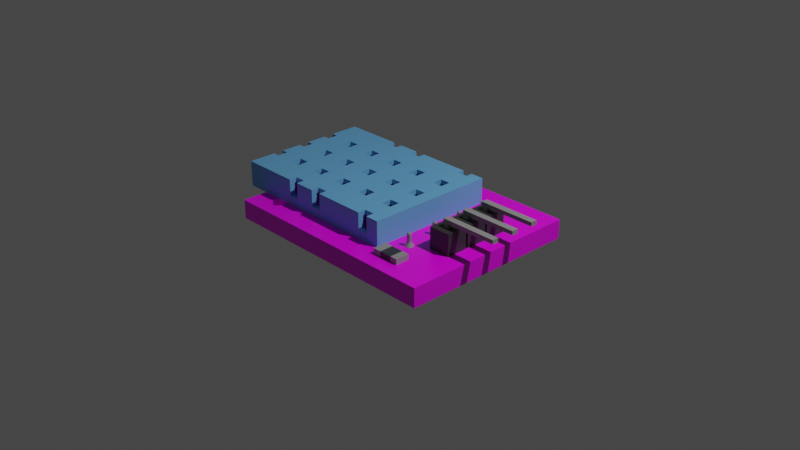# Source: 02_Temperature_and_humidity_sensor.blend  (saved by Blender 4.1.23; exported with 4.5.12 LTS)
import bpy
from mathutils import Matrix  # noqa: F401  (used for matrix-valued properties, if any)

bpy.ops.wm.read_factory_settings(use_empty=True)
scene = bpy.context.scene
scene.name = 'Scene'

# ---- collections
col_collection = bpy.data.collections.new('Collection'); scene.collection.children.link(col_collection)

# ---- images (referenced by path relative to the original .blend; pixels are not part of the script)
import os
ASSET_DIR = os.environ.get("B2B_ASSET_DIR", "")  # directory of the original .blend (textures are referenced by path, not embedded)
HERE = os.path.dirname(os.path.abspath(__file__))  # packed textures are extracted next to this script under _unpacked/

def load_image(name, relpath, width, height, colorspace="sRGB"):
    """Load a texture the original file referenced (path relative to the .blend, or extracted next to this script)."""
    p = next((c for c in (os.path.join(HERE, relpath), os.path.join(ASSET_DIR, relpath)) if relpath and os.path.exists(c)), "")
    if p:
        img = bpy.data.images.load(p, check_existing=True)
        img.name = name
    else:  # same state as the original file: an image datablock whose file is absent (Cycles renders it pink)
        img = bpy.data.images.new(name, width, height)
        img.source = "FILE"
        img.filepath = "//" + (relpath or name)
    img.colorspace_settings.name = colorspace
    return img
img_02_temperature_and_humidity_sensor_png = load_image('02 Temperature and humidity sensor.png', '02 Temperature and humidity sensor.png', 1024, 1024, 'sRGB')

# ---- materials (node trees are filled in below, after node groups)
mat_pcb = bpy.data.materials.new('PCB')
mat_pcb.alpha_threshold = 0.0
mat_pcb.use_transparent_shadow = False
mat_pcb.line_color = (0.0, 0.0, 0.0, 1.0)
mat_plastic = bpy.data.materials.new('Plastic')
mat_plastic.use_transparent_shadow = False
mat_metal_connector = bpy.data.materials.new('Metal connector')
mat_metal_connector.use_transparent_shadow = False
mat_blue_plastic = bpy.data.materials.new('Blue plastic')
mat_blue_plastic.use_transparent_shadow = False

# ---- material node trees
mat_pcb.use_nodes = True; mat_pcb.node_tree.nodes.clear()
_N = mat_pcb.node_tree.nodes; _L = mat_pcb.node_tree.links
n0 = _N.new('ShaderNodeOutputMaterial'); n0.name = 'Material Output'; n0.location = (300, 300)
n1 = _N.new('ShaderNodeBsdfPrincipled'); n1.name = 'Principled BSDF'; n1.location = (10, 300)
n1.distribution = 'GGX'
n1.subsurface_method = 'RANDOM_WALK_SKIN'
n1.inputs[2].default_value = 0.4
n1.inputs[3].default_value = 1.45
n1.inputs[27].default_value = (0.0, 0.0, 0.0, 1.0)
n1.inputs[28].default_value = 1.0
n2 = _N.new('ShaderNodeTexImage'); n2.name = 'Image Texture'; n2.location = (-280, 280)
n2.image = img_02_temperature_and_humidity_sensor_png
_L.new(n1.outputs[0], n0.inputs[0])
_L.new(n2.outputs[0], n1.inputs[0])
n0.is_active_output = True
mat_plastic.use_nodes = True; mat_plastic.node_tree.nodes.clear()
_N = mat_plastic.node_tree.nodes; _L = mat_plastic.node_tree.links
n0 = _N.new('ShaderNodeBsdfPrincipled'); n0.name = 'Principled BSDF'; n0.location = (10, 300)
n0.distribution = 'GGX'
n0.subsurface_method = 'RANDOM_WALK_SKIN'
n0.inputs[0].default_value = (0.03741, 0.03741, 0.03741, 1.0)
n0.inputs[3].default_value = 1.45
n0.inputs[27].default_value = (0.0, 0.0, 0.0, 1.0)
n0.inputs[28].default_value = 1.0
n1 = _N.new('ShaderNodeOutputMaterial'); n1.name = 'Material Output'; n1.location = (300, 300)
_L.new(n0.outputs[0], n1.inputs[0])
n1.is_active_output = True
mat_metal_connector.use_nodes = True; mat_metal_connector.node_tree.nodes.clear()
_N = mat_metal_connector.node_tree.nodes; _L = mat_metal_connector.node_tree.links
n0 = _N.new('ShaderNodeBsdfPrincipled'); n0.name = 'Principled BSDF'; n0.location = (10, 300)
n0.distribution = 'GGX'
n0.subsurface_method = 'RANDOM_WALK_SKIN'
n0.inputs[0].default_value = (0.281, 0.281, 0.281, 1.0)
n0.inputs[3].default_value = 1.45
n0.inputs[27].default_value = (0.0, 0.0, 0.0, 1.0)
n0.inputs[28].default_value = 1.0
n1 = _N.new('ShaderNodeOutputMaterial'); n1.name = 'Material Output'; n1.location = (300, 300)
_L.new(n0.outputs[0], n1.inputs[0])
n1.is_active_output = True
mat_blue_plastic.use_nodes = True; mat_blue_plastic.node_tree.nodes.clear()
_N = mat_blue_plastic.node_tree.nodes; _L = mat_blue_plastic.node_tree.links
n0 = _N.new('ShaderNodeBsdfPrincipled'); n0.name = 'Principled BSDF'; n0.location = (10, 300)
n0.inputs[0].default_value = (0.1425, 0.4374, 0.8, 1.0)
n1 = _N.new('ShaderNodeOutputMaterial'); n1.name = 'Material Output'; n1.location = (300, 300)
_L.new(n0.outputs[0], n1.inputs[0])
n1.is_active_output = True

# ---- world
world_world = bpy.data.worlds.new('World'); scene.world = world_world
world_world.use_nodes = True; world_world.node_tree.nodes.clear()
_N = world_world.node_tree.nodes; _L = world_world.node_tree.links
n0 = _N.new('ShaderNodeOutputWorld'); n0.name = 'World Output'; n0.location = (300, 300)
n1 = _N.new('ShaderNodeBackground'); n1.name = 'Background'; n1.location = (10, 300)
n1.inputs[0].default_value = (0.05088, 0.05088, 0.05088, 1.0)
_L.new(n1.outputs[0], n0.inputs[0])
n0.is_active_output = True
world_world.color = (0.05088, 0.05088, 0.05088)
world_world.use_sun_shadow = False
world_world.sun_shadow_jitter_overblur = 0.0

# ---- cameras
cam_camera = bpy.data.cameras.new('Camera')
cam_camera.clip_end = 100.0
cam_camera.ortho_scale = 7.314

# ---- lights
light_light = bpy.data.lights.new('Light', 'POINT')
light_light.transmission_factor = 0.0
light_light.energy = 1000.0
light_light.shadow_soft_size = 0.1
light_light.shadow_maximum_resolution = 0.006
light_light.use_absolute_resolution = True

# ---- meshes
me_cube = bpy.data.meshes.new('Cube')
me_cube.from_pydata([(1.0, 1.0, 1.0), (1.0, 1.0, -1.0), (1.0, -1.0, 1.0), (1.0, -1.0, -1.0), (-1.0, 1.0, 1.0), (-1.0, 1.0, -1.0), (-1.0, -1.0, 1.0), (-1.0, -1.0, -1.0), (-0.8354, -0.7795, 1.0), (-0.8354, 0.7542, 1.0), (-0.8343, -0.7946, 1.0), (-0.8343, -0.7644, 1.0), (-0.8343, 0.7391, 1.0), (-0.8343, 0.7693, 1.0), (-0.8307, -0.8091, 1.0), (-0.8307, -0.7499, 1.0), (-0.8307, 0.7246, 1.0), (-0.8307, 0.7839, 1.0), (-0.8251, -0.8225, 1.0), (-0.8251, -0.7365, 1.0), (-0.8251, 0.7113, 1.0), (-0.8174, -0.7247, 1.0), (-0.8174, 0.6995, 1.0), (-0.8081, -0.7151, 1.0), (-0.8081, 0.6899, 1.0), (-0.7974, -0.708, 1.0), (-0.7974, 0.6827, 1.0), (-0.7974, 0.8257, 1.0), (-0.8081, 0.8186, 1.0), (-0.8121, 0.8145, 1.0), (-0.8174, 0.809, 1.0), (-0.8251, 0.7972, 1.0), (-0.7859, -0.7036, 1.0), (-0.7859, 0.6783, 1.0), (-0.7739, -0.7021, 1.0), (-0.7739, 0.6769, 1.0), (-0.7739, 0.8316, 1.0), (-0.7618, -0.7036, 1.0), (-0.7618, 0.6783, 1.0), (-0.7503, -0.708, 1.0), (-0.7503, 0.6827, 1.0), (-0.7503, 0.8257, 1.0), (-0.7618, 0.8302, 1.0), (-0.7303, -0.7247, 1.0), (-0.7303, 0.6995, 1.0), (-0.7303, 0.809, 1.0), (-0.717, 0.7246, 1.0), (-0.7123, 0.7542, 1.0), (-0.7135, 0.7391, 1.0), (-0.7135, 0.7693, 1.0), (-0.717, 0.7839, 1.0), (-0.7227, 0.7972, 1.0), (-0.7227, 0.7113, 1.0), (-0.7397, 0.8186, 1.0), (-0.7397, -0.7151, 1.0), (-0.7397, 0.6899, 1.0), (-0.7859, 0.8302, 1.0), (-0.8174, -0.8342, 1.0), (-0.7974, -0.851, 1.0), (-0.8081, -0.8438, 1.0), (-0.7739, -0.8569, 1.0), (-0.7397, -0.8438, 1.0), (-0.7503, -0.851, 1.0), (-0.7618, -0.8554, 1.0), (-0.7859, -0.8554, 1.0), (-0.7227, -0.8225, 1.0), (-0.7227, -0.7365, 1.0), (-0.7123, -0.7795, 1.0), (-0.7135, -0.7946, 1.0), (-0.7135, -0.7644, 1.0), (-0.717, -0.7499, 1.0), (-0.7303, -0.8342, 1.0), (-0.717, -0.8091, 1.0), (-0.8081, 0.8186, -1.0), (-0.7859, 0.8302, -1.0), (-0.7974, 0.8257, -1.0), (-0.7618, 0.8302, -1.0), (-0.7397, 0.8186, -1.0), (-0.7503, 0.8257, -1.0), (-0.7739, 0.8316, -1.0), (-0.7227, 0.7972, -1.0), (-0.717, 0.7839, -1.0), (-0.7123, 0.7542, -1.0), (-0.7135, 0.7391, -1.0), (-0.7135, 0.7693, -1.0), (-0.717, 0.7246, -1.0), (-0.7303, 0.809, -1.0), (-0.8354, -0.7795, -1.0), (-0.8354, 0.7542, -1.0), (-0.8343, -0.7946, -1.0), (-0.8343, -0.7644, -1.0), (-0.8343, 0.7391, -1.0), (-0.8343, 0.7693, -1.0), (-0.8307, -0.8091, -1.0), (-0.8307, 0.7246, -1.0), (-0.8307, 0.7839, -1.0), (-0.8251, -0.8225, -1.0), (-0.8307, -0.7499, -1.0), (-0.8251, -0.7365, -1.0), (-0.8251, 0.7113, -1.0), (-0.8174, 0.6995, -1.0), (-0.8174, -0.7247, -1.0), (-0.8174, 0.809, -1.0), (-0.8081, 0.6899, -1.0), (-0.8081, -0.7151, -1.0), (-0.8081, -0.8438, -1.0), (-0.7974, 0.6827, -1.0), (-0.7974, -0.708, -1.0), (-0.7974, -0.851, -1.0), (-0.8174, -0.8342, -1.0), (-0.8251, 0.7972, -1.0), (-0.7859, 0.6783, -1.0), (-0.7859, -0.7036, -1.0), (-0.7739, 0.6769, -1.0), (-0.7739, -0.7021, -1.0), (-0.7739, -0.8569, -1.0), (-0.7618, 0.6783, -1.0), (-0.7618, -0.7036, -1.0), (-0.7503, 0.6827, -1.0), (-0.7503, -0.708, -1.0), (-0.7397, -0.7151, -1.0), (-0.7503, -0.851, -1.0), (-0.7618, -0.8554, -1.0), (-0.7303, -0.7247, -1.0), (-0.7397, 0.6899, -1.0), (-0.7303, -0.8342, -1.0), (-0.7303, 0.6995, -1.0), (-0.717, -0.7499, -1.0), (-0.7123, -0.7795, -1.0), (-0.7135, -0.7946, -1.0), (-0.7135, -0.7644, -1.0), (-0.717, -0.8091, -1.0), (-0.7227, -0.8225, -1.0), (-0.7227, -0.7365, -1.0), (-0.7227, 0.7113, -1.0), (-0.7397, -0.8438, -1.0), (-0.7859, -0.8554, -1.0)], [], [(30, 29, 4, 6, 57, 18, 14, 10, 8, 11, 15, 19, 21, 23, 25, 32, 34, 35, 33, 26, 24, 22, 20, 16, 12, 9, 13, 17, 31), (57, 6, 2, 0, 4, 29, 28, 27, 56, 36, 42, 41, 53, 45, 51, 50, 49, 47, 48, 46, 52, 44, 55, 40, 38, 35, 34, 37, 39, 54, 43, 66, 70, 69, 67, 68, 72, 65, 71, 61, 62, 63, 60, 64, 58, 59), (3, 2, 6, 7), (7, 6, 4, 5), (73, 5, 1, 3, 7, 109, 105, 108, 136, 115, 122, 121, 135, 125, 132, 131, 129, 128, 130, 127, 133, 123, 120, 119, 117, 114, 113, 116, 118, 124, 126, 134, 85, 83, 82, 84, 81, 80, 86, 77, 78, 76, 79, 74, 75), (109, 7, 5, 73, 102, 110, 95, 92, 88, 91, 94, 99, 100, 103, 106, 111, 113, 114, 112, 107, 104, 101, 98, 97, 90, 87, 89, 93, 96), (1, 0, 2, 3), (5, 4, 0, 1), (76, 42, 36, 79), (107, 25, 23, 104), (78, 41, 42, 76), (104, 23, 21, 101), (77, 53, 41, 78), (101, 21, 19, 98), (45, 53, 77, 86), (98, 19, 15, 97), (51, 45, 86, 80), (97, 15, 11, 90), (50, 51, 80, 81), (90, 11, 8, 87), (49, 50, 81, 84), (87, 8, 10, 89), (47, 49, 84, 82), (89, 10, 14, 93), (48, 47, 82, 83), (93, 14, 18, 96), (46, 48, 83, 85), (96, 18, 57, 109), (52, 46, 85, 134), (109, 57, 59, 105), (44, 52, 134, 126), (59, 58, 108, 105), (55, 44, 126, 124), (58, 64, 136, 108), (40, 55, 124, 118), (64, 60, 115, 136), (38, 40, 118, 116), (60, 63, 122, 115), (35, 38, 116, 113), (63, 62, 121, 122), (33, 35, 113, 111), (62, 61, 135, 121), (26, 33, 111, 106), (61, 71, 125, 135), (24, 26, 106, 103), (71, 65, 132, 125), (100, 22, 24, 103), (65, 72, 131, 132), (99, 20, 22, 100), (72, 68, 129, 131), (94, 16, 20, 99), (68, 67, 128, 129), (91, 12, 16, 94), (67, 69, 130, 128), (88, 9, 12, 91), (69, 70, 127, 130), (92, 13, 9, 88), (70, 66, 133, 127), (95, 17, 13, 92), (66, 43, 123, 133), (110, 31, 17, 95), (43, 54, 120, 123), (102, 30, 31, 110), (120, 54, 39, 119), (73, 28, 29, 30, 102), (114, 34, 32, 112), (119, 39, 37, 117), (75, 27, 28, 73), (117, 37, 34, 114), (74, 56, 27, 75), (112, 32, 25, 107), (79, 36, 56, 74)])
_uv = me_cube.uv_layers.new(name='UVMap')
_uv.uv.foreach_set('vector', [0.4188, 0.9134, 0.4201, 0.9108, 0.4621, 1.0, 0.0001001, 0.9966, 0.03932, 0.9102, 0.04199, 0.9138, 0.04505, 0.9165, 0.04838, 0.9182, 0.05187, 0.9188, 0.05536, 0.9183, 0.05873, 0.9167, 0.06185, 0.914, 0.0646, 0.9104, 0.06687, 0.906, 0.06857, 0.9009, 0.06965, 0.8954, 0.07005, 0.8897, 0.3886, 0.8924, 0.3888, 0.8981, 0.3898, 0.9036, 0.3914, 0.9087, 0.3936, 0.9131, 0.3962, 0.9168, 0.3993, 0.9195, 0.4026, 0.9212, 0.4061, 0.9218, 0.4096, 0.9213, 0.413, 0.9196, 0.4161, 0.917, 0.03932, 0.9102, 0.0001001, 0.9966, 0.01018, 0.04664, 0.4721, 0.05053, 0.4621, 1.0, 0.4201, 0.9108, 0.4211, 0.9089, 0.4228, 0.9039, 0.4239, 0.8984, 0.4243, 0.8927, 0.424, 0.887, 0.4231, 0.8815, 0.4215, 0.8764, 0.4193, 0.872, 0.4166, 0.8683, 0.4136, 0.8656, 0.4102, 0.8639, 0.4067, 0.8633, 0.4032, 0.8639, 0.3999, 0.8655, 0.3968, 0.8682, 0.394, 0.8718, 0.3917, 0.8762, 0.39, 0.8812, 0.389, 0.8867, 0.3886, 0.8924, 0.07005, 0.8897, 0.06977, 0.884, 0.06881, 0.8785, 0.06721, 0.8735, 0.06504, 0.869, 0.06237, 0.8654, 0.0593, 0.8626, 0.05597, 0.8609, 0.05249, 0.8603, 0.04899, 0.8609, 0.04562, 0.8625, 0.0425, 0.8652, 0.03976, 0.8688, 0.03749, 0.8732, 0.03578, 0.8783, 0.03471, 0.8837, 0.0343, 0.8894, 0.03458, 0.8951, 0.03554, 0.9006, 0.03714, 0.9057, 0.5518, 0.3818, 0.6365, 0.3818, 0.6365, 0.4664, 0.5518, 0.4664, 0.5518, 0.1278, 0.6365, 0.1278, 0.6365, 0.2124, 0.5518, 0.2124, 0.559, 0.9049, 0.5165, 0.9981, 0.5165, 0.02705, 0.9848, 0.02705, 0.9848, 0.9981, 0.946, 0.9095, 0.9482, 0.9049, 0.9499, 0.8998, 0.9509, 0.8941, 0.9513, 0.8883, 0.9509, 0.8825, 0.9499, 0.8769, 0.9482, 0.8717, 0.946, 0.8672, 0.9432, 0.8635, 0.9401, 0.8607, 0.9367, 0.859, 0.9332, 0.8584, 0.9296, 0.859, 0.9262, 0.8607, 0.9231, 0.8635, 0.9204, 0.8672, 0.9181, 0.8717, 0.9164, 0.8769, 0.9154, 0.8825, 0.915, 0.8883, 0.5922, 0.8883, 0.5918, 0.8825, 0.5908, 0.8769, 0.5891, 0.8717, 0.5869, 0.8672, 0.5841, 0.8635, 0.581, 0.8607, 0.5776, 0.859, 0.5741, 0.8584, 0.5705, 0.859, 0.5671, 0.8607, 0.564, 0.8635, 0.5613, 0.8672, 0.559, 0.8717, 0.5573, 0.8769, 0.5563, 0.8825, 0.5559, 0.8883, 0.5563, 0.8941, 0.5573, 0.8998, 0.946, 0.9095, 0.9848, 0.9981, 0.5165, 0.9981, 0.559, 0.9049, 0.5613, 0.9095, 0.564, 0.9132, 0.5671, 0.9159, 0.5705, 0.9176, 0.5741, 0.9182, 0.5776, 0.9176, 0.581, 0.9159, 0.5841, 0.9132, 0.5869, 0.9095, 0.5891, 0.9049, 0.5908, 0.8998, 0.5918, 0.8941, 0.5922, 0.8883, 0.915, 0.8883, 0.9154, 0.8941, 0.9164, 0.8998, 0.9181, 0.9049, 0.9204, 0.9095, 0.9231, 0.9132, 0.9262, 0.9159, 0.9296, 0.9176, 0.9332, 0.9182, 0.9367, 0.9176, 0.9401, 0.9159, 0.9432, 0.9132, 0.5518, 0.2971, 0.6365, 0.2971, 0.6365, 0.3818, 0.5518, 0.3818, 0.5518, 0.2124, 0.6365, 0.2124, 0.6365, 0.2971, 0.5518, 0.2971, 0.9687, 0.714, 0.9688, 0.786, 1.0, 0.786, 1.0, 0.714, 0.0625, 0.714, 0.0625, 0.786, 0.09375, 0.786, 0.09375, 0.714, 0.9375, 0.714, 0.9375, 0.786, 0.9688, 0.786, 0.9687, 0.714, 0.09375, 0.714, 0.09375, 0.786, 0.125, 0.786, 0.125, 0.714, 0.9062, 0.714, 0.9062, 0.786, 0.9375, 0.786, 0.9375, 0.714, 0.125, 0.714, 0.125, 0.786, 0.1562, 0.786, 0.1562, 0.714, 0.875, 0.786, 0.9062, 0.786, 0.9062, 0.714, 0.875, 0.714, 0.1562, 0.714, 0.1562, 0.786, 0.1875, 0.786, 0.1875, 0.714, 0.8438, 0.786, 0.875, 0.786, 0.875, 0.714, 0.8438, 0.714, 0.1875, 0.714, 0.1875, 0.786, 0.2188, 0.786, 0.2188, 0.714, 0.8125, 0.786, 0.8438, 0.786, 0.8438, 0.714, 0.8125, 0.714, 0.2188, 0.714, 0.2188, 0.786, 0.25, 0.786, 0.25, 0.714, 0.7812, 0.786, 0.8125, 0.786, 0.8125, 0.714, 0.7812, 0.714, 0.25, 0.714, 0.25, 0.786, 0.2812, 0.786, 0.2812, 0.714, 0.75, 0.786, 0.7812, 0.786, 0.7812, 0.714, 0.75, 0.714, 0.2812, 0.714, 0.2812, 0.786, 0.3125, 0.786, 0.3125, 0.714, 0.7188, 0.786, 0.75, 0.786, 0.75, 0.714, 0.7188, 0.714, 0.3125, 0.714, 0.3125, 0.786, 0.3438, 0.786, 0.3438, 0.714, 0.6875, 0.786, 0.7188, 0.786, 0.7188, 0.714, 0.6875, 0.714, 0.3438, 0.714, 0.3438, 0.786, 0.375, 0.786, 0.375, 0.714, 0.6562, 0.786, 0.6875, 0.786, 0.6875, 0.714, 0.6562, 0.714, 0.375, 0.714, 0.375, 0.786, 0.4062, 0.786, 0.4062, 0.714, 0.625, 0.786, 0.6562, 0.786, 0.6562, 0.714, 0.625, 0.714, 0.4062, 0.786, 0.4375, 0.786, 0.4375, 0.714, 0.4062, 0.714, 0.5938, 0.786, 0.625, 0.786, 0.625, 0.714, 0.5938, 0.714, 0.4375, 0.786, 0.4688, 0.786, 0.4688, 0.714, 0.4375, 0.714, 0.5625, 0.786, 0.5938, 0.786, 0.5938, 0.714, 0.5625, 0.714, 0.4688, 0.786, 0.5, 0.786, 0.5, 0.714, 0.4688, 0.714, 0.5312, 0.786, 0.5625, 0.786, 0.5625, 0.714, 0.5312, 0.714, 0.5, 0.786, 0.5312, 0.786, 0.5312, 0.714, 0.5, 0.714, 0.5, 0.786, 0.5312, 0.786, 0.5312, 0.714, 0.5, 0.714, 0.5312, 0.786, 0.5625, 0.786, 0.5625, 0.714, 0.5312, 0.714, 0.4688, 0.786, 0.5, 0.786, 0.5, 0.714, 0.4688, 0.714, 0.5625, 0.786, 0.5938, 0.786, 0.5938, 0.714, 0.5625, 0.714, 0.4375, 0.786, 0.4688, 0.786, 0.4688, 0.714, 0.4375, 0.714, 0.5938, 0.786, 0.625, 0.786, 0.625, 0.714, 0.5938, 0.714, 0.4062, 0.786, 0.4375, 0.786, 0.4375, 0.714, 0.4062, 0.714, 0.625, 0.786, 0.6562, 0.786, 0.6562, 0.714, 0.625, 0.714, 0.375, 0.714, 0.375, 0.786, 0.4062, 0.786, 0.4062, 0.714, 0.6562, 0.786, 0.6875, 0.786, 0.6875, 0.714, 0.6562, 0.714, 0.3438, 0.714, 0.3438, 0.786, 0.375, 0.786, 0.375, 0.714, 0.6875, 0.786, 0.7188, 0.786, 0.7188, 0.714, 0.6875, 0.714, 0.3125, 0.714, 0.3125, 0.786, 0.3438, 0.786, 0.3438, 0.714, 0.7188, 0.786, 0.75, 0.786, 0.75, 0.714, 0.7188, 0.714, 0.2812, 0.714, 0.2812, 0.786, 0.3125, 0.786, 0.3125, 0.714, 0.75, 0.786, 0.7812, 0.786, 0.7812, 0.714, 0.75, 0.714, 0.25, 0.714, 0.25, 0.786, 0.2812, 0.786, 0.2812, 0.714, 0.7812, 0.786, 0.8125, 0.786, 0.8125, 0.714, 0.7812, 0.714, 0.2188, 0.714, 0.2188, 0.786, 0.25, 0.786, 0.25, 0.714, 0.8125, 0.786, 0.8438, 0.786, 0.8438, 0.714, 0.8125, 0.714, 0.1875, 0.714, 0.1875, 0.786, 0.2188, 0.786, 0.2188, 0.714, 0.8438, 0.786, 0.875, 0.786, 0.875, 0.714, 0.8438, 0.714, 0.1562, 0.714, 0.1562, 0.786, 0.1875, 0.786, 0.1875, 0.714, 0.875, 0.786, 0.9062, 0.786, 0.9062, 0.714, 0.875, 0.714, 0.125, 0.714, 0.125, 0.786, 0.1562, 0.786, 0.1562, 0.714, 0.9062, 0.714, 0.9062, 0.786, 0.9375, 0.786, 0.9375, 0.714, 0.09375, 0.714, 0.09375, 0.786, 0.1071, 0.786, 0.125, 0.786, 0.125, 0.714, 0.0, 0.714, 0.0, 0.786, 0.03125, 0.786, 0.03125, 0.714, 0.9375, 0.714, 0.9375, 0.786, 0.9687, 0.786, 0.9688, 0.714, 0.0625, 0.714, 0.0625, 0.786, 0.09375, 0.786, 0.09375, 0.714, 0.9688, 0.714, 0.9687, 0.786, 1.0, 0.786, 1.0, 0.714, 0.03125, 0.714, 0.03125, 0.786, 0.0625, 0.786, 0.0625, 0.714, 0.03125, 0.714, 0.03125, 0.786, 0.0625, 0.786, 0.0625, 0.714, 0.0, 0.714, 0.0, 0.786, 0.03125, 0.786, 0.03125, 0.714])
me_cube.materials.append(mat_pcb)
me_cube.materials.append(mat_plastic)
me_cube.materials.append(mat_metal_connector)
me_cube.use_remesh_preserve_volume = False
me_cube.use_remesh_preserve_attributes = False
me_cube.use_mirror_vertex_groups = False
me_cube.update()
me_cube_001 = bpy.data.meshes.new('Cube.001')
me_cube_001.from_pydata([(0.7227, -0.03162, 0.9553), (0.7208, -0.0353, 3.254), (0.7227, 0.03162, 0.9553), (0.7208, 0.0353, 3.254), (0.7666, -0.03162, 0.9553), (0.7685, -0.0353, 3.254), (0.7666, 0.03162, 0.9553), (0.7685, 0.0353, 3.254), (0.65, -0.119, 3.254), (0.65, 0.119, 3.254), (0.8393, 0.119, 3.254), (0.8393, -0.119, 3.254), (0.7208, -0.0353, 3.71), (0.7208, 0.0353, 3.71), (0.7685, 0.0353, 3.71), (0.7685, -0.0353, 3.71), (0.7208, -0.0353, 4.125), (0.7208, 0.0353, 4.125), (0.7685, 0.0353, 4.125), (0.7685, -0.0353, 4.125), (1.213, 0.0353, 3.71), (1.213, -0.0353, 3.71), (1.213, 0.0353, 4.125), (1.213, -0.0353, 4.125), (0.65, 0.119, 0.9553), (0.65, -0.119, 0.9553), (0.8393, 0.119, 0.9553), (0.8393, -0.119, 0.9553), (0.7227, 0.03162, -1.664), (0.7227, -0.03162, -1.664), (0.7666, 0.03162, -1.664), (0.7666, -0.03162, -1.664), (0.7666, 0.03162, -1.004), (0.7227, 0.03162, -1.004), (0.7666, -0.03162, -1.004), (0.7227, -0.03162, -1.004), (0.7793, 0.04983, -1.04), (0.7793, -0.04983, -1.04), (0.71, 0.04983, -1.04), (0.71, -0.04983, -1.04), (0.7671, 0.03236, -1.339), (0.7671, -0.03236, -1.339), (0.7222, 0.03236, -1.339), (0.7222, -0.03236, -1.339)], [], [(25, 8, 9, 24), (24, 9, 10, 26), (26, 10, 11, 27), (27, 11, 8, 25), (42, 40, 30, 28), (5, 7, 14, 15), (1, 3, 9, 8), (3, 7, 10, 9), (7, 5, 11, 10), (5, 1, 8, 11), (13, 12, 16, 17), (3, 1, 12, 13), (1, 5, 15, 12), (7, 3, 13, 14), (18, 17, 16, 19), (12, 15, 19, 16), (14, 13, 17, 18), (19, 15, 21, 23), (21, 20, 22, 23), (18, 19, 23, 22), (14, 18, 22, 20), (15, 14, 20, 21), (2, 0, 25, 24), (6, 2, 24, 26), (4, 6, 26, 27), (0, 4, 27, 25), (28, 30, 31, 29), (40, 41, 31, 30), (43, 42, 28, 29), (41, 43, 29, 31), (4, 0, 35, 34), (0, 2, 33, 35), (6, 4, 34, 32), (2, 6, 32, 33), (34, 35, 39, 37), (35, 33, 38, 39), (32, 34, 37, 36), (33, 32, 36, 38), (37, 39, 43, 41), (39, 38, 42, 43), (36, 37, 41, 40), (38, 36, 40, 42)])
me_cube_001.polygons.foreach_set('material_index', [1, 1, 1, 1, 2, 2, 1, 1, 1, 1, 1, 1, 2, 2, 2, 2, 2, 2, 2, 2, 2, 2, 1, 1, 1, 1, 2, 2, 2, 2, 2, 2, 2, 2, 2, 2, 2, 2, 2, 2, 2, 2])
_uv = me_cube_001.uv_layers.new(name='UVMap')
_uv.uv.foreach_set('vector', [0.375, 0.0, 0.625, 0.0, 0.625, 0.25, 0.375, 0.25, 0.375, 0.25, 0.625, 0.25, 0.625, 0.5, 0.375, 0.5, 0.375, 0.5, 0.625, 0.5, 0.625, 0.75, 0.375, 0.75, 0.375, 0.75, 0.625, 0.75, 0.625, 1.0, 0.375, 1.0, 0.2143, 0.5711, 0.2857, 0.5711, 0.2857, 0.5711, 0.2143, 0.5711, 0.7355, 0.6621, 0.7355, 0.5879, 0.7355, 0.5879, 0.7355, 0.6621, 0.7645, 0.6621, 0.7645, 0.5879, 0.875, 0.5, 0.875, 0.75, 0.7645, 0.5879, 0.7355, 0.5879, 0.625, 0.5, 0.875, 0.5, 0.7355, 0.5879, 0.7355, 0.6621, 0.625, 0.75, 0.625, 0.5, 0.7355, 0.6621, 0.7645, 0.6621, 0.875, 0.75, 0.625, 0.75, 0.7645, 0.5879, 0.7645, 0.6621, 0.7645, 0.6621, 0.7645, 0.5879, 0.7645, 0.5879, 0.7645, 0.6621, 0.7645, 0.6621, 0.7645, 0.5879, 0.7645, 0.6621, 0.7355, 0.6621, 0.7355, 0.6621, 0.7645, 0.6621, 0.7355, 0.5879, 0.7645, 0.5879, 0.7645, 0.5879, 0.7355, 0.5879, 0.7355, 0.5879, 0.7645, 0.5879, 0.7645, 0.6621, 0.7355, 0.6621, 0.7645, 0.6621, 0.7355, 0.6621, 0.7355, 0.6621, 0.7645, 0.6621, 0.7355, 0.5879, 0.7645, 0.5879, 0.7645, 0.5879, 0.7355, 0.5879, 0.7355, 0.6621, 0.7355, 0.6621, 0.7355, 0.6621, 0.7355, 0.6621, 0.7355, 0.6621, 0.7355, 0.5879, 0.7355, 0.5879, 0.7355, 0.6621, 0.7355, 0.5879, 0.7355, 0.6621, 0.7355, 0.6621, 0.7355, 0.5879, 0.7355, 0.5879, 0.7355, 0.5879, 0.7355, 0.5879, 0.7355, 0.5879, 0.7355, 0.6621, 0.7355, 0.5879, 0.7355, 0.5879, 0.7355, 0.6621, 0.2143, 0.5711, 0.2143, 0.6789, 0.125, 0.75, 0.125, 0.5, 0.2857, 0.5711, 0.2143, 0.5711, 0.125, 0.5, 0.375, 0.5, 0.2857, 0.6789, 0.2857, 0.5711, 0.375, 0.5, 0.375, 0.75, 0.2143, 0.6789, 0.2857, 0.6789, 0.375, 0.75, 0.125, 0.75, 0.2143, 0.5711, 0.2857, 0.5711, 0.2857, 0.6789, 0.2143, 0.6789, 0.2857, 0.5711, 0.2857, 0.6789, 0.2857, 0.6789, 0.2857, 0.5711, 0.2143, 0.6789, 0.2143, 0.5711, 0.2143, 0.5711, 0.2143, 0.6789, 0.2857, 0.6789, 0.2143, 0.6789, 0.2143, 0.6789, 0.2857, 0.6789, 0.2857, 0.6789, 0.2143, 0.6789, 0.2143, 0.6789, 0.2857, 0.6789, 0.2143, 0.6789, 0.2143, 0.5711, 0.2143, 0.5711, 0.2143, 0.6789, 0.2857, 0.5711, 0.2857, 0.6789, 0.2857, 0.6789, 0.2857, 0.5711, 0.2143, 0.5711, 0.2857, 0.5711, 0.2857, 0.5711, 0.2143, 0.5711, 0.2857, 0.6789, 0.2143, 0.6789, 0.2143, 0.6789, 0.2857, 0.6789, 0.2143, 0.6789, 0.2143, 0.5711, 0.2143, 0.5711, 0.2143, 0.6789, 0.2857, 0.5711, 0.2857, 0.6789, 0.2857, 0.6789, 0.2857, 0.5711, 0.2143, 0.5711, 0.2857, 0.5711, 0.2857, 0.5711, 0.2143, 0.5711, 0.2857, 0.6789, 0.2143, 0.6789, 0.2143, 0.6789, 0.2857, 0.6789, 0.2143, 0.6789, 0.2143, 0.5711, 0.2143, 0.5711, 0.2143, 0.6789, 0.2857, 0.5711, 0.2857, 0.6789, 0.2857, 0.6789, 0.2857, 0.5711, 0.2143, 0.5711, 0.2857, 0.5711, 0.2857, 0.5711, 0.2143, 0.5711])
me_cube_001.materials.append(mat_pcb)
me_cube_001.materials.append(mat_plastic)
me_cube_001.materials.append(mat_metal_connector)
me_cube_001.use_remesh_preserve_volume = False
me_cube_001.use_remesh_preserve_attributes = False
me_cube_001.use_mirror_vertex_groups = False
me_cube_001.update()
me_cube_002 = bpy.data.meshes.new('Cube.002')
me_cube_002.from_pydata([(-2.517, -2.517, -1.0), (-1.0, -1.0, 1.0), (-2.517, 2.517, -1.0), (-1.0, 1.0, 1.0), (2.517, -2.517, -1.0), (1.0, -1.0, 1.0), (2.517, 2.517, -1.0), (1.0, 1.0, 1.0), (-1.0, -1.0, 5.394), (-1.0, 1.0, 5.394), (1.0, 1.0, 5.394), (1.0, -1.0, 5.394), (1.0, 1.0, 1.732), (1.0, -1.0, 1.732), (-1.0, -1.0, 1.732), (-1.0, 1.0, 1.732), (1.0, 1.0, 4.479), (-1.0, -1.0, 4.479), (1.0, -1.0, 4.479), (-1.0, 1.0, 4.479), (-1.975, -1.975, -0.2854), (-1.975, 1.975, -0.2854), (1.975, 1.975, -0.2854), (1.975, -1.975, -0.2854), (-0.8307, 0.8307, -1.0), (-0.8307, -0.8307, -1.0), (0.8307, 0.8307, -1.0), (0.8307, -0.8307, -1.0), (-0.8307, 0.8307, -1.221), (-0.8307, -0.8307, -1.221), (0.8307, 0.8307, -1.221), (0.8307, -0.8307, -1.221), (-0.5686, 0.5686, -12.31), (-0.5686, -0.5686, -12.31), (0.5686, 0.5686, -12.31), (0.5686, -0.5686, -12.31), (-0.8307, -0.8307, -9.434), (0.8307, -0.8307, -9.434), (0.8307, 0.8307, -9.434), (-0.8307, 0.8307, -9.434), (-1.519, -1.519, -9.434), (1.519, 1.519, -9.434), (1.519, -1.519, -9.434), (-1.519, 1.519, -9.434), (-0.5768, -0.5768, -10.62), (0.5768, 0.5768, -10.62), (0.5768, -0.5768, -10.62), (-0.5768, 0.5768, -10.62), (-0.5757, -0.5757, -10.86), (0.5757, 0.5757, -10.86), (0.5757, -0.5757, -10.86), (-0.5757, 0.5757, -10.86)], [], [(20, 1, 3, 21), (21, 3, 7, 22), (22, 7, 5, 23), (23, 5, 1, 20), (2, 6, 26, 24), (18, 16, 10, 11), (10, 9, 8, 11), (19, 17, 8, 9), (17, 18, 11, 8), (16, 19, 9, 10), (7, 3, 15, 12), (1, 5, 13, 14), (3, 1, 14, 15), (5, 7, 12, 13), (12, 15, 19, 16), (14, 13, 18, 17), (15, 14, 17, 19), (13, 12, 16, 18), (4, 23, 20, 0), (6, 22, 23, 4), (2, 21, 22, 6), (0, 20, 21, 2), (26, 27, 31, 30), (0, 2, 24, 25), (6, 4, 27, 26), (4, 0, 25, 27), (50, 48, 33, 35), (25, 24, 28, 29), (27, 25, 29, 31), (24, 26, 30, 28), (32, 34, 35, 33), (51, 49, 34, 32), (49, 50, 35, 34), (48, 51, 32, 33), (29, 28, 39, 36), (30, 31, 37, 38), (28, 30, 38, 39), (31, 29, 36, 37), (36, 39, 43, 40), (38, 37, 42, 41), (39, 38, 41, 43), (37, 36, 40, 42), (40, 43, 47, 44), (41, 42, 46, 45), (43, 41, 45, 47), (42, 40, 44, 46), (44, 47, 51, 48), (45, 46, 50, 49), (47, 45, 49, 51), (46, 44, 48, 50)])
me_cube_002.polygons.foreach_set('use_smooth', [True] * 50)
_uv = me_cube_002.uv_layers.new(name='UVMap')
_uv.uv.foreach_set('vector', [0.4643, 0.0, 0.625, 0.0, 0.625, 0.25, 0.4643, 0.25, 0.4643, 0.25, 0.625, 0.25, 0.625, 0.5, 0.4643, 0.5, 0.4643, 0.5, 0.625, 0.5, 0.625, 0.75, 0.4643, 0.75, 0.4643, 0.75, 0.625, 0.75, 0.625, 1.0, 0.4643, 1.0, 0.375, 0.25, 0.375, 0.5, 0.375, 0.5, 0.375, 0.25, 0.625, 0.75, 0.625, 0.5, 0.625, 0.5, 0.625, 0.75, 0.625, 0.5, 0.875, 0.5, 0.875, 0.75, 0.625, 0.75, 0.625, 0.25, 0.625, 0.0, 0.625, 0.0, 0.625, 0.25, 0.625, 1.0, 0.625, 0.75, 0.625, 0.75, 0.625, 1.0, 0.625, 0.5, 0.625, 0.25, 0.625, 0.25, 0.625, 0.5, 0.625, 0.5, 0.625, 0.25, 0.625, 0.25, 0.625, 0.5, 0.625, 1.0, 0.625, 0.75, 0.625, 0.75, 0.625, 1.0, 0.625, 0.25, 0.625, 0.0, 0.625, 0.0, 0.625, 0.25, 0.625, 0.75, 0.625, 0.5, 0.625, 0.5, 0.625, 0.75, 0.625, 0.5, 0.625, 0.25, 0.625, 0.25, 0.625, 0.5, 0.625, 1.0, 0.625, 0.75, 0.625, 0.75, 0.625, 1.0, 0.625, 0.25, 0.625, 0.0, 0.625, 0.0, 0.625, 0.25, 0.625, 0.75, 0.625, 0.5, 0.625, 0.5, 0.625, 0.75, 0.375, 0.75, 0.4643, 0.75, 0.4643, 1.0, 0.375, 1.0, 0.375, 0.5, 0.4643, 0.5, 0.4643, 0.75, 0.375, 0.75, 0.375, 0.25, 0.4643, 0.25, 0.4643, 0.5, 0.375, 0.5, 0.375, 0.0, 0.4643, 0.0, 0.4643, 0.25, 0.375, 0.25, 0.375, 0.5, 0.375, 0.75, 0.375, 0.75, 0.375, 0.5, 0.375, 0.0, 0.375, 0.25, 0.375, 0.25, 0.375, 0.0, 0.375, 0.5, 0.375, 0.75, 0.375, 0.75, 0.375, 0.5, 0.375, 0.75, 0.375, 1.0, 0.375, 1.0, 0.375, 0.75, 0.375, 0.75, 0.375, 1.0, 0.375, 1.0, 0.375, 0.75, 0.375, 0.0, 0.375, 0.25, 0.375, 0.25, 0.375, 0.0, 0.375, 0.75, 0.375, 1.0, 0.375, 1.0, 0.375, 0.75, 0.375, 0.25, 0.375, 0.5, 0.375, 0.5, 0.375, 0.25, 0.125, 0.5, 0.375, 0.5, 0.375, 0.75, 0.125, 0.75, 0.375, 0.25, 0.375, 0.5, 0.375, 0.5, 0.375, 0.25, 0.375, 0.5, 0.375, 0.75, 0.375, 0.75, 0.375, 0.5, 0.375, 0.0, 0.375, 0.25, 0.375, 0.25, 0.375, 0.0, 0.375, 0.0, 0.375, 0.25, 0.375, 0.25, 0.375, 0.0, 0.375, 0.5, 0.375, 0.75, 0.375, 0.75, 0.375, 0.5, 0.375, 0.25, 0.375, 0.5, 0.375, 0.5, 0.375, 0.25, 0.375, 0.75, 0.375, 1.0, 0.375, 1.0, 0.375, 0.75, 0.375, 0.0, 0.375, 0.25, 0.375, 0.25, 0.375, 0.0, 0.375, 0.5, 0.375, 0.75, 0.375, 0.75, 0.375, 0.5, 0.375, 0.25, 0.375, 0.5, 0.375, 0.5, 0.375, 0.25, 0.375, 0.75, 0.375, 1.0, 0.375, 1.0, 0.375, 0.75, 0.375, 0.0, 0.375, 0.25, 0.375, 0.25, 0.375, 0.0, 0.375, 0.5, 0.375, 0.75, 0.375, 0.75, 0.375, 0.5, 0.375, 0.25, 0.375, 0.5, 0.375, 0.5, 0.375, 0.25, 0.375, 0.75, 0.375, 1.0, 0.375, 1.0, 0.375, 0.75, 0.375, 0.0, 0.375, 0.25, 0.375, 0.25, 0.375, 0.0, 0.375, 0.5, 0.375, 0.75, 0.375, 0.75, 0.375, 0.5, 0.375, 0.25, 0.375, 0.5, 0.375, 0.5, 0.375, 0.25, 0.375, 0.75, 0.375, 1.0, 0.375, 1.0, 0.375, 0.75])
me_cube_002.materials.append(mat_metal_connector)
me_cube_002.use_remesh_fix_poles = True
me_cube_002.use_remesh_preserve_attributes = False
me_cube_002.update()
me_cube_004 = bpy.data.meshes.new('Cube.004')
me_cube_004.from_pydata([(-1.0, -1.0, -1.0), (-1.0, -1.0, 1.0), (-1.0, 1.0, -1.0), (-1.0, 1.0, 1.0), (1.0, -1.0, -1.0), (1.0, -1.0, 1.0), (1.0, 1.0, -1.0), (1.0, 1.0, 1.0)], [], [(0, 1, 3, 2), (2, 3, 7, 6), (6, 7, 5, 4), (4, 5, 1, 0), (2, 6, 4, 0), (7, 3, 1, 5)])
_uv = me_cube_004.uv_layers.new(name='UVMap')
_uv.uv.foreach_set('vector', [0.375, 0.0, 0.625, 0.0, 0.625, 0.25, 0.375, 0.25, 0.375, 0.25, 0.625, 0.25, 0.625, 0.5, 0.375, 0.5, 0.375, 0.5, 0.625, 0.5, 0.625, 0.75, 0.375, 0.75, 0.375, 0.75, 0.625, 0.75, 0.625, 1.0, 0.375, 1.0, 0.125, 0.5, 0.375, 0.5, 0.375, 0.75, 0.125, 0.75, 0.625, 0.5, 0.875, 0.5, 0.875, 0.75, 0.625, 0.75])
me_cube_004.materials.append(mat_metal_connector)
me_cube_004.update()
me_cube_005 = bpy.data.meshes.new('Cube.005')
me_cube_005.from_pydata([(-0.7888, -0.9153, -1.0), (-1.0, -1.0, 1.0), (-0.7888, 0.9153, -1.0), (-1.0, 1.0, 1.0), (-0.9277, -0.5789, -0.2972), (0.9153, -0.9153, -1.0), (1.0, -1.0, 1.0), (-0.9277, -0.4178, -0.2972), (0.9153, 0.9153, -1.0), (1.0, 1.0, 1.0), (-1.0, 1.0, -1.0), (-1.0, -1.0, -1.0), (1.0, 1.0, -1.0), (1.0, -1.0, -1.0), (-0.9277, -0.09559, -0.2972), (-0.7888, 0.9153, 0.6253), (-0.7888, -0.9153, 0.6253), (-0.9277, 0.06551, -0.2972), (0.9153, 0.9153, 0.6253), (0.9153, -0.9153, 0.6253), (-0.9277, 0.3877, -0.2972), (-0.9277, 0.5488, -0.2972), (-1.0, -0.5789, -0.2972), (-1.0, -0.4178, -0.2972), (-1.0, -0.5789, 1.0), (-1.0, -0.4178, 1.0), (-1.0, 0.06551, 1.0), (-1.0, -0.09559, 1.0), (-1.0, 0.5488, 1.0), (-1.0, 0.3877, 1.0), (-1.0, -0.09559, -0.2972), (-1.0, 0.06551, -0.2972), (-1.0, 0.3877, -0.2972), (-1.0, 0.5488, -0.2972), (-0.3354, 1.0, -0.2972), (-0.3354, 1.0, 1.0), (-0.2169, 1.0, 1.0), (0.1384, 1.0, 1.0), (0.01997, 1.0, 1.0), (0.8492, 1.0, 1.0), (0.7307, 1.0, 1.0), (-0.2169, 1.0, -0.2972), (0.1384, 1.0, -0.2972), (0.01997, 1.0, -0.2972), (0.8492, 1.0, -0.2972), (0.7307, 1.0, -0.2972), (-0.3354, -1.0, 1.0), (0.01997, -1.0, 1.0), (-0.2169, -1.0, 1.0), (0.7307, -1.0, 1.0), (0.1384, -1.0, 1.0), (0.8492, -1.0, -0.2972), (0.7307, -1.0, -0.2972), (0.8492, -1.0, 1.0), (-0.3354, -1.0, -0.2972), (-0.2169, -1.0, -0.2972), (0.1384, -1.0, -0.2972), (0.01997, -1.0, -0.2972), (0.01997, 0.9153, -0.2972), (0.7307, 0.9153, -0.2972), (0.1384, 0.9153, -0.2972), (0.8492, 0.9153, -0.2972), (-0.3354, 0.9153, -0.2972), (-0.2169, 0.9153, -0.2972), (-0.2169, 0.9153, 0.6253), (-0.3354, 0.9153, 0.6253), (0.01997, 0.9153, 0.6253), (0.1384, 0.9153, 0.6253), (0.8492, 0.9153, 0.6253), (0.7307, 0.9153, 0.6253), (-0.6908, -0.5789, 1.0), (-0.9277, -0.5789, 1.0), (-0.6908, -0.4178, 1.0), (-0.9277, -0.4178, 1.0), (-0.9277, -0.09559, 1.0), (-0.9277, 0.06551, 1.0), (-0.9277, 0.3877, 1.0), (-0.9277, 0.5488, 1.0), (-0.6908, -0.09559, 1.0), (-0.6908, 0.06551, 1.0), (-0.6908, 0.3877, 1.0), (-0.6908, 0.5488, 1.0), (-0.3354, 0.06551, 1.0), (-0.3354, 0.3877, 1.0), (-0.5723, 0.3877, 1.0), (-0.5723, -0.09559, 1.0), (-0.5723, -0.4178, 1.0), (-0.3354, -0.09559, 1.0), (-0.5723, 0.06551, 1.0), (-0.5723, -0.5723, 1.0), (-0.5723, 0.5488, 1.0), (-0.2169, -0.09559, 1.0), (-0.2169, -0.01463, 1.0), (-0.2169, 0.06551, 1.0), (-0.3354, 0.5488, 1.0), (-0.3354, 0.8935, 1.0), (0.01997, 0.06551, 1.0), (0.01997, 0.3877, 1.0), (-0.2169, 0.3877, 1.0), (-0.2169, 0.8935, 1.0), (-0.2169, 0.5488, 1.0), (0.01997, 0.8935, 1.0), (0.01997, 0.01997, 1.0), (0.3753, 0.3877, 1.0), (0.1384, 0.3877, 1.0), (0.1384, 0.5488, 1.0), (0.1384, 0.8935, 1.0), (0.4938, 0.5488, 1.0), (0.7307, 0.8935, 1.0), (0.8492, 0.8935, 1.0), (0.3753, 0.5488, 1.0), (0.01997, 0.5488, 1.0), (-0.5723, -0.5789, 1.0), (-0.3354, -0.5789, 1.0), (-0.3354, -0.8757, 1.0), (-0.3354, -0.4178, 1.0), (-0.3354, -0.4987, 1.0), (-0.2169, -0.8757, 1.0), (-0.2169, -0.5789, 1.0), (0.01997, -0.8757, 1.0), (0.01997, -0.5789, 1.0), (-0.2169, -0.4178, 1.0), (0.01997, -0.09559, 1.0), (0.01997, -0.4178, 1.0), (0.1384, -0.5789, 1.0), (0.1384, -0.8757, 1.0), (0.3753, -0.5789, 1.0), (0.3753, -0.4178, 1.0), (0.1384, -0.4178, 1.0), (0.1384, -0.09559, 1.0), (0.3753, -0.09559, 1.0), (0.1384, 0.06551, 1.0), (0.3753, 0.06551, 1.0), (0.4938, -0.5789, 1.0), (0.4938, -0.4178, 1.0), (0.4938, -0.09559, 1.0), (0.7307, -0.8757, 1.0), (0.7307, -0.5789, 1.0), (0.7307, -0.4178, 1.0), (0.7307, -0.09559, 1.0), (0.4938, 0.06551, 1.0), (0.4938, 0.3877, 1.0), (0.4938, 0.4687, 1.0), (0.7307, 0.3877, 1.0), (0.7307, 0.06551, 1.0), (0.7307, 0.4678, 1.0), (0.7307, 0.5488, 1.0), (0.8492, 0.5488, 1.0), (0.8492, 0.06551, 1.0), (0.8492, 0.3877, 1.0), (0.8492, -0.8757, 1.0), (0.8492, -0.5789, 1.0), (0.8492, -0.4178, 1.0), (0.8492, -0.09559, 1.0), (-0.3354, 0.3877, 0.6253), (-0.3354, 0.5488, 0.6253), (-0.3354, 0.8935, 0.6253), (-0.2169, 0.8935, 0.6253), (0.01997, 0.8935, 0.6253), (-0.2169, 0.5488, 0.6253), (0.01997, 0.5488, 0.6253), (0.01997, -0.01997, 0.6253), (0.01997, 0.06551, 0.6253), (-0.2169, 0.3877, 0.6253), (0.01997, 0.3877, 0.6253), (0.1384, -0.09559, 0.6253), (0.1384, 0.06551, 0.6253), (0.1384, 0.8935, 0.6253), (0.3753, 0.3877, 0.6253), (0.3753, 0.06551, 0.6253), (0.3753, 0.5488, 0.6253), (0.1384, 0.3877, 0.6253), (0.1384, 0.5488, 0.6253), (0.3753, -0.09559, 0.6253), (0.4938, -0.4938, 0.6253), (0.4938, -0.4178, 0.6253), (0.4938, -0.09559, 0.6253), (0.4938, 0.06551, 0.6253), (0.4938, 0.3877, 0.6253), (0.7307, 0.5488, 0.6253), (0.4938, 0.5488, 0.6253), (0.7307, -0.5789, 0.6253), (0.7307, -0.5219, 0.6253), (0.7307, -0.4178, 0.6253), (0.7307, -0.09559, 0.6253), (0.7307, 0.06551, 0.6253), (0.7307, 0.3877, 0.6253), (0.8492, -0.5789, 0.6253), (0.7307, 0.8935, 0.6253), (0.8492, 0.5488, 0.6253), (0.8492, 0.8935, 0.6253), (0.8492, -0.09559, 0.6253), (0.8492, -0.4178, 0.6253), (0.8492, 0.06551, 0.6253), (0.8492, 0.3877, 0.6253), (-0.6908, -0.5789, 0.6253), (-0.6908, -0.4178, 0.6253), (-0.6908, -0.09559, 0.6253), (-0.6908, 0.06551, 0.6253), (-0.6908, 0.3877, 0.6253), (-0.6908, 0.5488, 0.6253), (-0.5723, -0.5789, 0.6253), (-0.3354, -0.4178, 0.6253), (-0.3354, -0.09559, 0.6253), (-0.3354, 0.06551, 0.6253), (-0.3354, -0.8757, 0.6253), (-0.3354, -0.9153, 0.6253), (-0.3354, -0.5789, 0.6253), (-0.5723, -0.09559, 0.6253), (-0.5723, -0.4178, 0.6253), (-0.5723, 0.06551, 0.6253), (-0.5723, 0.3877, 0.6253), (-0.5723, 0.5488, 0.6253), (-0.2169, -0.8757, 0.6253), (-0.2169, -0.9153, 0.6253), (0.01997, -0.9153, 0.6253), (0.01997, -0.5789, 0.6253), (0.01997, -0.8757, 0.6253), (0.01997, -0.4178, 0.6253), (0.01997, -0.09559, 0.6253), (-0.2169, -0.5789, 0.6253), (-0.2169, -0.4178, 0.6253), (-0.2169, -0.09559, 0.6253), (-0.2169, 0.008519, 0.6253), (-0.2169, 0.06551, 0.6253), (0.1384, -0.8757, 0.6253), (0.1384, -0.5789, 0.6253), (0.3753, -0.4178, 0.6253), (0.3753, -0.5789, 0.6253), (0.1384, -0.4178, 0.6253), (0.4938, -0.5789, 0.6253), (0.8492, -0.8757, 0.6253), (0.8492, -0.9153, 0.6253), (0.7307, -0.9153, 0.6253), (0.7307, -0.8757, 0.6253), (0.1384, -0.9153, 0.6253), (-0.3354, -0.9153, -0.2972), (-0.2169, -0.9153, -0.2972), (0.01997, -0.9153, -0.2972), (0.1384, -0.9153, -0.2972), (0.8492, -0.9153, -0.2972), (0.7307, -0.9153, -0.2972)], [], [(28, 3, 10, 11, 1, 24, 22, 23, 25, 27, 30, 31, 26, 29, 32, 33), (39, 9, 12, 10, 3, 35, 34, 41, 36, 38, 43, 42, 37, 40, 45, 44), (12, 9, 6, 13), (57, 47, 48, 55, 54, 46, 1, 11, 13, 6, 53, 51, 52, 49, 50, 56), (15, 2, 8, 18, 68, 61, 59, 69, 67, 60, 58, 66, 64, 63, 62, 65), (70, 72, 73, 71), (85, 87, 82, 88), (75, 74, 78, 79), (77, 76, 80, 81), (98, 97, 111, 100), (102, 96, 93, 92), (103, 110, 105, 104), (90, 84, 83, 94), (113, 116, 89, 112), (124, 126, 127, 128), (129, 130, 132, 131), (121, 118, 120, 123), (134, 133, 137, 138), (6, 9, 39, 109, 108, 40, 37, 106, 101, 38, 36, 99, 95, 35, 3, 28, 77, 81, 90, 94, 100, 111, 105, 110, 107, 142, 145, 146, 147, 149, 143, 141, 103, 104, 97, 98, 83, 84, 80, 76, 29, 26, 75, 79, 88, 82, 93, 96, 131, 132, 140, 144, 148, 153, 139, 135, 130, 129, 122, 102, 92, 91, 87, 85, 78, 74, 27, 25, 73, 72, 86, 89, 116, 115, 121, 123, 128, 127, 134, 138, 152, 151, 137, 133, 126, 124, 120, 118, 113, 112, 70, 71, 24, 1, 46, 114, 117, 48, 47, 119, 125, 50, 49, 136, 150, 53), (140, 135, 139, 144), (142, 141, 143, 145), (2, 0, 11, 10), (8, 2, 10, 12), (5, 8, 12, 13), (0, 5, 13, 11), (159, 160, 164, 163), (172, 170, 168, 169, 173, 165, 166, 171), (180, 179, 186, 178), (175, 183, 182, 174), (184, 176, 177, 185), (18, 19, 232, 231, 234, 233, 235, 225, 217, 215, 214, 213, 220, 216, 226, 228, 230, 174, 182, 181, 187, 192, 183, 175, 227, 229, 218, 219, 165, 173, 176, 184, 191, 193, 185, 177, 169, 168, 178, 186, 194, 189, 179, 180, 170, 172, 160, 159, 155, 154, 163, 164, 171, 166, 162, 161, 223, 224, 204, 210, 211, 212, 200, 199, 198, 197, 208, 209, 196, 195, 201, 207, 205, 206, 16, 15, 65, 156, 157, 64, 66, 158, 167, 67, 69, 188, 190, 68), (211, 210, 198, 199), (219, 218, 216, 220, 221, 202, 207, 201, 209, 208, 210, 204, 203, 222, 223, 161), (228, 226, 229, 227), (220, 213, 205, 207), (8, 5, 19, 18), (0, 2, 15, 16), (19, 5, 0, 16, 206, 236, 237, 214, 215, 238, 239, 235, 233, 241, 240, 232), (25, 23, 7, 73), (7, 4, 71, 73), (4, 22, 24, 71), (22, 4, 7, 23), (26, 31, 17, 75), (17, 14, 74, 75), (14, 30, 27, 74), (30, 14, 17, 31), (28, 33, 21, 77), (21, 20, 76, 77), (20, 32, 29, 76), (32, 20, 21, 33), (196, 72, 70, 195), (209, 86, 72, 196), (112, 89, 86, 209, 201), (70, 112, 201, 195), (198, 79, 78, 197), (210, 88, 79, 198), (85, 88, 210, 208), (78, 85, 208, 197), (200, 81, 80, 199), (212, 90, 81, 200), (84, 90, 212, 211), (80, 84, 211, 199), (202, 115, 116, 113, 207), (221, 121, 115, 202), (118, 121, 221, 220), (113, 118, 220, 207), (204, 82, 87, 203), (224, 93, 82, 204), (91, 92, 93, 224, 223, 222), (87, 91, 222, 203), (155, 94, 83, 154), (159, 100, 94, 155), (98, 100, 159, 163), (83, 98, 163, 154), (218, 123, 120, 216), (229, 128, 123, 218), (124, 128, 229, 226), (120, 124, 226, 216), (162, 96, 102, 122, 219, 161), (166, 131, 96, 162), (129, 131, 166, 165), (122, 129, 165, 219), (160, 111, 97, 164), (172, 105, 111, 160), (104, 105, 172, 171), (97, 104, 171, 164), (227, 127, 126, 228), (175, 134, 127, 227), (133, 134, 175, 174, 230), (126, 133, 230, 228), (169, 132, 130, 173), (177, 140, 132, 169), (135, 140, 177, 176), (130, 135, 176, 173), (170, 110, 103, 168), (180, 107, 110, 170), (141, 142, 107, 180, 178), (103, 141, 178, 168), (183, 138, 137, 181, 182), (192, 152, 138, 183), (151, 152, 192, 187), (137, 151, 187, 181), (185, 144, 139, 184), (193, 148, 144, 185), (153, 148, 193, 191), (139, 153, 191, 184), (179, 146, 145, 143, 186), (189, 147, 146, 179), (149, 147, 189, 194), (143, 149, 194, 186), (59, 45, 40, 108, 188, 69), (44, 61, 68, 190, 109, 39), (108, 109, 190, 188), (61, 44, 45, 59), (58, 43, 38, 101, 158, 66), (37, 42, 60, 67, 167, 106), (101, 106, 167, 158), (60, 42, 43, 58), (62, 34, 35, 95, 156, 65), (36, 41, 63, 64, 157, 99), (95, 99, 157, 156), (63, 41, 34, 62), (234, 136, 49, 52, 241, 233), (231, 150, 136, 234), (240, 51, 53, 150, 231, 232), (241, 52, 51, 240), (217, 119, 47, 57, 238, 215), (225, 125, 119, 217), (50, 125, 225, 235, 239, 56), (238, 57, 56, 239), (205, 114, 46, 54, 236, 206), (213, 117, 114, 205), (237, 55, 48, 117, 213, 214), (236, 54, 55, 237)])
me_cube_005.polygons.foreach_set('material_index', [0, 0, 0, 0, 0, 0, 0, 0, 0, 0, 0, 0, 0, 0, 0, 0, 0, 0, 0, 0, 0, 0, 0, 0, 0, 0, 0, 0, 0, 0, 0, 0, 0, 0, 0, 0, 0, 0, 16512, 16512, 16512, 16512, 16512, 16512, 16512, 16512, 16512, 16512, 16512, 16512, 16512, 16512, 16512, 16512, 16512, 16512, 16512, 16512, 16512, 16512, 16512, 16512, 16512, 16512, 16512, 16512, 16512, 16512, 16512, 16512, 16512, 16512, 16512, 16512, 16512, 16512, 16512, 16512, 16512, 16512, 16512, 16512, 16512, 16512, 16512, 16512, 16512, 16512, 16512, 16512, 16512, 16512, 16512, 16512, 16512, 16512, 16512, 16512, 16512, 16512, 16512, 16512, 16512, 16512, 16512, 16512, 16512, 16512, 16512, 16512, 16512, 16512, 16512, 16512, 16512, 16512, 16512, 16512, 16512, 16512, 16512, 16512, 16512, 16512, 16512, 16512, 16512, 16512, 16512, 16512, 16512, 16512, 16512, 16512])
_uv = me_cube_005.uv_layers.new(name='UVMap')
_uv.uv.foreach_set('vector', [0.625, 0.1936, 0.625, 0.25, 0.375, 0.25, 0.375, 0.0, 0.625, 0.0, 0.625, 0.05264, 0.4629, 0.05264, 0.4629, 0.07278, 0.625, 0.07278, 0.625, 0.1131, 0.4629, 0.1131, 0.4629, 0.1332, 0.625, 0.1332, 0.625, 0.1735, 0.4629, 0.1735, 0.4629, 0.1936, 0.625, 0.4811, 0.625, 0.5, 0.375, 0.5, 0.375, 0.25, 0.625, 0.25, 0.625, 0.3331, 0.4629, 0.3331, 0.4629, 0.3479, 0.625, 0.3479, 0.625, 0.3775, 0.4629, 0.3775, 0.4629, 0.3923, 0.625, 0.3923, 0.625, 0.4663, 0.4629, 0.4663, 0.4629, 0.4811, 0.375, 0.5, 0.625, 0.5, 0.625, 0.75, 0.375, 0.75, 0.4629, 0.8725, 0.625, 0.8725, 0.625, 0.9021, 0.4629, 0.9021, 0.4629, 0.9169, 0.625, 0.9169, 0.625, 1.0, 0.375, 1.0, 0.375, 0.75, 0.625, 0.75, 0.625, 0.7689, 0.4629, 0.7689, 0.4629, 0.7837, 0.625, 0.7837, 0.625, 0.8577, 0.4629, 0.8577, 0.1356, 0.5106, 0.1356, 0.5106, 0.3644, 0.5106, 0.3644, 0.5106, 0.3561, 0.5106, 0.3561, 0.5106, 0.3413, 0.5106, 0.3413, 0.5106, 0.2673, 0.5106, 0.2673, 0.5106, 0.2525, 0.5106, 0.2525, 0.5106, 0.2229, 0.5106, 0.2229, 0.5106, 0.2081, 0.5106, 0.2081, 0.5106, 0.8363, 0.6974, 0.8363, 0.6772, 0.866, 0.6772, 0.866, 0.6974, 0.8215, 0.6369, 0.7919, 0.6369, 0.7919, 0.6168, 0.8215, 0.6168, 0.866, 0.6168, 0.866, 0.6369, 0.8363, 0.6369, 0.8363, 0.6168, 0.866, 0.5564, 0.866, 0.5765, 0.8363, 0.5765, 0.8363, 0.5564, 0.7771, 0.5765, 0.7475, 0.5765, 0.7475, 0.5564, 0.7771, 0.5564, 0.7475, 0.6225, 0.7475, 0.6168, 0.7771, 0.6168, 0.7771, 0.6268, 0.7031, 0.5765, 0.7031, 0.5564, 0.7327, 0.5564, 0.7327, 0.5765, 0.8215, 0.5564, 0.8215, 0.5765, 0.7919, 0.5765, 0.7919, 0.5564, 0.7919, 0.6974, 0.7919, 0.6873, 0.8215, 0.6965, 0.8215, 0.6974, 0.7327, 0.6974, 0.7031, 0.6974, 0.7031, 0.6772, 0.7327, 0.6772, 0.7327, 0.6369, 0.7031, 0.6369, 0.7031, 0.6168, 0.7327, 0.6168, 0.7771, 0.6772, 0.7771, 0.6974, 0.7475, 0.6974, 0.7475, 0.6772, 0.6883, 0.6772, 0.6883, 0.6974, 0.6587, 0.6974, 0.6587, 0.6772, 0.625, 0.75, 0.625, 0.5, 0.6439, 0.5, 0.6439, 0.5133, 0.6587, 0.5133, 0.6587, 0.5, 0.7327, 0.5, 0.7327, 0.5133, 0.7475, 0.5133, 0.7475, 0.5, 0.7771, 0.5, 0.7771, 0.5133, 0.7919, 0.5133, 0.7919, 0.5, 0.875, 0.5, 0.875, 0.5564, 0.866, 0.5564, 0.8363, 0.5564, 0.8215, 0.5564, 0.7919, 0.5564, 0.7771, 0.5564, 0.7475, 0.5564, 0.7327, 0.5564, 0.7031, 0.5564, 0.6883, 0.5564, 0.6883, 0.5664, 0.6587, 0.5665, 0.6587, 0.5564, 0.6439, 0.5564, 0.6439, 0.5765, 0.6587, 0.5765, 0.6883, 0.5765, 0.7031, 0.5765, 0.7327, 0.5765, 0.7475, 0.5765, 0.7771, 0.5765, 0.7919, 0.5765, 0.8215, 0.5765, 0.8363, 0.5765, 0.866, 0.5765, 0.875, 0.5765, 0.875, 0.6168, 0.866, 0.6168, 0.8363, 0.6168, 0.8215, 0.6168, 0.7919, 0.6168, 0.7771, 0.6168, 0.7475, 0.6168, 0.7327, 0.6168, 0.7031, 0.6168, 0.6883, 0.6168, 0.6587, 0.6168, 0.6439, 0.6168, 0.6439, 0.6369, 0.6587, 0.6369, 0.6883, 0.6369, 0.7031, 0.6369, 0.7327, 0.6369, 0.7475, 0.6369, 0.7475, 0.6225, 0.7771, 0.6268, 0.7771, 0.6369, 0.7919, 0.6369, 0.8215, 0.6369, 0.8363, 0.6369, 0.866, 0.6369, 0.875, 0.6369, 0.875, 0.6772, 0.866, 0.6772, 0.8363, 0.6772, 0.8215, 0.6772, 0.8215, 0.6965, 0.7919, 0.6873, 0.7919, 0.6772, 0.7771, 0.6772, 0.7475, 0.6772, 0.7327, 0.6772, 0.7031, 0.6772, 0.6883, 0.6772, 0.6587, 0.6772, 0.6439, 0.6772, 0.6439, 0.6974, 0.6587, 0.6974, 0.6883, 0.6974, 0.7031, 0.6974, 0.7327, 0.6974, 0.7475, 0.6974, 0.7771, 0.6974, 0.7919, 0.6974, 0.8215, 0.6974, 0.8363, 0.6974, 0.866, 0.6974, 0.875, 0.6974, 0.875, 0.75, 0.7919, 0.75, 0.7919, 0.7345, 0.7771, 0.7345, 0.7771, 0.75, 0.7475, 0.75, 0.7475, 0.7345, 0.7327, 0.7345, 0.7327, 0.75, 0.6587, 0.75, 0.6587, 0.7345, 0.6439, 0.7345, 0.6439, 0.75, 0.6883, 0.6168, 0.6883, 0.6369, 0.6587, 0.6369, 0.6587, 0.6168, 0.6883, 0.5664, 0.6883, 0.5765, 0.6587, 0.5765, 0.6587, 0.5665, 0.1356, 0.5106, 0.1356, 0.7394, 0.125, 0.75, 0.125, 0.5, 0.3644, 0.5106, 0.1356, 0.5106, 0.125, 0.5, 0.375, 0.5, 0.3644, 0.7394, 0.3644, 0.5106, 0.375, 0.5, 0.375, 0.75, 0.1356, 0.7394, 0.3644, 0.7394, 0.375, 0.75, 0.125, 0.75, 0.2229, 0.5564, 0.2525, 0.5564, 0.2525, 0.5765, 0.2229, 0.5765, 0.2673, 0.5564, 0.2969, 0.5564, 0.2969, 0.5765, 0.2969, 0.6168, 0.2969, 0.6369, 0.2673, 0.6369, 0.2673, 0.6168, 0.2673, 0.5765, 0.3117, 0.5564, 0.3413, 0.5564, 0.3413, 0.5765, 0.3117, 0.5765, 0.3117, 0.6772, 0.3413, 0.6772, 0.3413, 0.6902, 0.3117, 0.6867, 0.3413, 0.6369, 0.3117, 0.6369, 0.3117, 0.6168, 0.3413, 0.6168, 0.3644, 0.5106, 0.3644, 0.7394, 0.3561, 0.7394, 0.3561, 0.7345, 0.3413, 0.7345, 0.3413, 0.7394, 0.2673, 0.7394, 0.2673, 0.7345, 0.2525, 0.7345, 0.2525, 0.7394, 0.2229, 0.7394, 0.2229, 0.7345, 0.2229, 0.6974, 0.2525, 0.6974, 0.2673, 0.6974, 0.2969, 0.6974, 0.3117, 0.6974, 0.3117, 0.6867, 0.3413, 0.6902, 0.3413, 0.6974, 0.3561, 0.6974, 0.3561, 0.6772, 0.3413, 0.6772, 0.3117, 0.6772, 0.2969, 0.6772, 0.2673, 0.6772, 0.2525, 0.6772, 0.2525, 0.6369, 0.2673, 0.6369, 0.2969, 0.6369, 0.3117, 0.6369, 0.3413, 0.6369, 0.3561, 0.6369, 0.3561, 0.6168, 0.3413, 0.6168, 0.3117, 0.6168, 0.2969, 0.6168, 0.2969, 0.5765, 0.3117, 0.5765, 0.3413, 0.5765, 0.3561, 0.5765, 0.3561, 0.5564, 0.3413, 0.5564, 0.3117, 0.5564, 0.2969, 0.5564, 0.2673, 0.5564, 0.2525, 0.5564, 0.2229, 0.5564, 0.2081, 0.5564, 0.2081, 0.5765, 0.2229, 0.5765, 0.2525, 0.5765, 0.2673, 0.5765, 0.2673, 0.6168, 0.2525, 0.6168, 0.2525, 0.6275, 0.2229, 0.6239, 0.2229, 0.6168, 0.2081, 0.6168, 0.1785, 0.6168, 0.1785, 0.5765, 0.1785, 0.5564, 0.1637, 0.5564, 0.1637, 0.5765, 0.1637, 0.6168, 0.1637, 0.6369, 0.1785, 0.6369, 0.1785, 0.6772, 0.1637, 0.6772, 0.1637, 0.6974, 0.1785, 0.6974, 0.2081, 0.6974, 0.2081, 0.7345, 0.2081, 0.7394, 0.1356, 0.7394, 0.1356, 0.5106, 0.2081, 0.5106, 0.2081, 0.5133, 0.2229, 0.5133, 0.2229, 0.5106, 0.2525, 0.5106, 0.2525, 0.5133, 0.2673, 0.5133, 0.2673, 0.5106, 0.3413, 0.5106, 0.3413, 0.5133, 0.3561, 0.5133, 0.3561, 0.5106, 0.1785, 0.5765, 0.1785, 0.6168, 0.1637, 0.6168, 0.1637, 0.5765, 0.2525, 0.6369, 0.2525, 0.6772, 0.2525, 0.6974, 0.2229, 0.6974, 0.2229, 0.6772, 0.2081, 0.6772, 0.2081, 0.6974, 0.1785, 0.6974, 0.1785, 0.6772, 0.1785, 0.6369, 0.1785, 0.6168, 0.2081, 0.6168, 0.2081, 0.6369, 0.2229, 0.6369, 0.2229, 0.6239, 0.2525, 0.6275, 0.2969, 0.6974, 0.2673, 0.6974, 0.2673, 0.6772, 0.2969, 0.6772, 0.2229, 0.6974, 0.2229, 0.7345, 0.2081, 0.7345, 0.2081, 0.6974, 0.3644, 0.5106, 0.3644, 0.7394, 0.3644, 0.7394, 0.3644, 0.5106, 0.1356, 0.7394, 0.1356, 0.5106, 0.1356, 0.5106, 0.1356, 0.7394, 0.3644, 0.7394, 0.3644, 0.7394, 0.1356, 0.7394, 0.1356, 0.7394, 0.2081, 0.7394, 0.2081, 0.7394, 0.2229, 0.7394, 0.2229, 0.7394, 0.2525, 0.7394, 0.2525, 0.7394, 0.2673, 0.7394, 0.2673, 0.7394, 0.3413, 0.7394, 0.3413, 0.7394, 0.3561, 0.7394, 0.3561, 0.7394, 0.4994, 0.3474, 0.375, 0.3474, 0.375, 0.5, 0.4994, 0.5, 0.375, 0.5, 0.375, 0.75, 0.4994, 0.75, 0.4994, 0.5, 0.375, 0.75, 0.375, 0.9026, 0.4994, 0.9026, 0.4994, 0.75, 0.2224, 0.75, 0.375, 0.75, 0.375, 0.5, 0.2224, 0.5, 0.4994, 0.3474, 0.375, 0.3474, 0.375, 0.5, 0.4994, 0.5, 0.375, 0.5, 0.375, 0.75, 0.4994, 0.75, 0.4994, 0.5, 0.375, 0.75, 0.375, 0.9026, 0.4994, 0.9026, 0.4994, 0.75, 0.2224, 0.75, 0.375, 0.75, 0.375, 0.5, 0.2224, 0.5, 0.4994, 0.3474, 0.375, 0.3474, 0.375, 0.5, 0.4994, 0.5, 0.375, 0.5, 0.375, 0.75, 0.4994, 0.75, 0.4994, 0.5, 0.375, 0.75, 0.375, 0.9026, 0.4994, 0.9026, 0.4994, 0.75, 0.2224, 0.75, 0.375, 0.75, 0.375, 0.5, 0.2224, 0.5, 0.4634, 0.25, 0.4994, 0.25, 0.4994, 0.0, 0.4634, 0.0, 0.4634, 0.5, 0.4994, 0.5, 0.4994, 0.25, 0.4634, 0.25, 0.4994, 0.75, 0.4994, 0.7398, 0.4994, 0.5, 0.4634, 0.5, 0.4634, 0.75, 0.4994, 1.0, 0.4994, 0.75, 0.4634, 0.75, 0.4634, 1.0, 0.4634, 0.25, 0.4994, 0.25, 0.4994, 0.0, 0.4634, 0.0, 0.4634, 0.5, 0.4994, 0.5, 0.4994, 0.25, 0.4634, 0.25, 0.4994, 0.75, 0.4994, 0.5, 0.4634, 0.5, 0.4634, 0.75, 0.4994, 1.0, 0.4994, 0.75, 0.4634, 0.75, 0.4634, 1.0, 0.4634, 0.25, 0.4994, 0.25, 0.4994, 0.0, 0.4634, 0.0, 0.4634, 0.5, 0.4994, 0.5, 0.4994, 0.25, 0.4634, 0.25, 0.4994, 0.75, 0.4994, 0.5, 0.4634, 0.5, 0.4634, 0.75, 0.4994, 1.0, 0.4994, 0.75, 0.4634, 0.75, 0.4634, 1.0, 0.4634, 0.25, 0.4994, 0.25, 0.4994, 0.1244, 0.4994, 0.0, 0.4634, 0.0, 0.4634, 0.5, 0.4994, 0.5, 0.4994, 0.25, 0.4634, 0.25, 0.4994, 0.75, 0.4994, 0.5, 0.4634, 0.5, 0.4634, 0.75, 0.4994, 1.0, 0.4994, 0.75, 0.4634, 0.75, 0.4634, 1.0, 0.4634, 0.25, 0.4994, 0.25, 0.4994, 0.0, 0.4634, 0.0, 0.4634, 0.5, 0.4994, 0.5, 0.4994, 0.25, 0.4634, 0.25, 0.4994, 0.75, 0.4994, 0.6244, 0.4994, 0.5, 0.4634, 0.5, 0.4634, 0.5884, 0.4634, 0.75, 0.4994, 1.0, 0.4994, 0.75, 0.4634, 0.75, 0.4634, 1.0, 0.4634, 0.25, 0.4994, 0.25, 0.4994, 0.0, 0.4634, 0.0, 0.4634, 0.5, 0.4994, 0.5, 0.4994, 0.25, 0.4634, 0.25, 0.4994, 0.75, 0.4994, 0.5, 0.4634, 0.5, 0.4634, 0.75, 0.4994, 1.0, 0.4994, 0.75, 0.4634, 0.75, 0.4634, 1.0, 0.4634, 0.25, 0.4994, 0.25, 0.4994, 0.0, 0.4634, 0.0, 0.4634, 0.5, 0.4994, 0.5, 0.4994, 0.25, 0.4634, 0.25, 0.4994, 0.75, 0.4994, 0.5, 0.4634, 0.5, 0.4634, 0.75, 0.4994, 1.0, 0.4994, 0.75, 0.4634, 0.75, 0.4634, 1.0, 0.4634, 0.25, 0.4994, 0.25, 0.4994, 0.1793, 0.4994, 0.0, 0.4634, 0.0, 0.4634, 0.1174, 0.4634, 0.5, 0.4994, 0.5, 0.4994, 0.25, 0.4634, 0.25, 0.4994, 0.75, 0.4994, 0.5, 0.4634, 0.5, 0.4634, 0.75, 0.4994, 1.0, 0.4994, 0.75, 0.4634, 0.75, 0.4634, 1.0, 0.4634, 0.25, 0.4994, 0.25, 0.4994, 0.0, 0.4634, 0.0, 0.4634, 0.5, 0.4994, 0.5, 0.4994, 0.25, 0.4634, 0.25, 0.4994, 0.75, 0.4994, 0.5, 0.4634, 0.5, 0.4634, 0.75, 0.4994, 1.0, 0.4994, 0.75, 0.4634, 0.75, 0.4634, 1.0, 0.4634, 0.25, 0.4994, 0.25, 0.4994, 0.0, 0.4634, 0.0, 0.4634, 0.5, 0.4994, 0.5, 0.4994, 0.25, 0.4634, 0.25, 0.4994, 0.75, 0.4994, 0.5, 0.4634, 0.5, 0.4634, 0.618, 0.4634, 0.75, 0.4994, 1.0, 0.4994, 0.75, 0.4634, 0.75, 0.4634, 1.0, 0.4634, 0.25, 0.4994, 0.25, 0.4994, 0.0, 0.4634, 0.0, 0.4634, 0.5, 0.4994, 0.5, 0.4994, 0.25, 0.4634, 0.25, 0.4994, 0.75, 0.4994, 0.5, 0.4634, 0.5, 0.4634, 0.75, 0.4994, 1.0, 0.4994, 0.75, 0.4634, 0.75, 0.4634, 1.0, 0.4634, 0.25, 0.4994, 0.25, 0.4994, 0.0, 0.4634, 0.0, 0.4634, 0.5, 0.4994, 0.5, 0.4994, 0.25, 0.4634, 0.25, 0.4994, 0.75, 0.4994, 0.6244, 0.4994, 0.5, 0.4634, 0.5, 0.4634, 0.75, 0.4994, 1.0, 0.4994, 0.75, 0.4634, 0.75, 0.4634, 1.0, 0.4634, 0.25, 0.4994, 0.25, 0.4994, 0.0, 0.4634, 0.0, 0.4634, 0.08844, 0.4634, 0.5, 0.4994, 0.5, 0.4994, 0.25, 0.4634, 0.25, 0.4994, 0.75, 0.4994, 0.5, 0.4634, 0.5, 0.4634, 0.75, 0.4994, 1.0, 0.4994, 0.75, 0.4634, 0.75, 0.4634, 1.0, 0.4634, 0.25, 0.4994, 0.25, 0.4994, 0.0, 0.4634, 0.0, 0.4634, 0.5, 0.4994, 0.5, 0.4994, 0.25, 0.4634, 0.25, 0.4994, 0.75, 0.4994, 0.5, 0.4634, 0.5, 0.4634, 0.75, 0.4994, 1.0, 0.4994, 0.75, 0.4634, 0.75, 0.4634, 1.0, 0.4634, 0.25, 0.4994, 0.25, 0.4994, 0.1244, 0.4994, 0.0, 0.4634, 0.0, 0.4634, 0.5, 0.4994, 0.5, 0.4994, 0.25, 0.4634, 0.25, 0.4994, 0.75, 0.4994, 0.5, 0.4634, 0.5, 0.4634, 0.75, 0.4994, 1.0, 0.4994, 0.75, 0.4634, 0.75, 0.4634, 1.0, 0.375, 0.03379, 0.375, 0.1653, 0.4994, 0.1653, 0.4994, 0.0, 0.4634, 0.0, 0.4634, 0.03379, 0.375, 0.5847, 0.375, 0.7162, 0.4634, 0.7162, 0.4634, 0.75, 0.4994, 0.75, 0.4994, 0.5847, 0.4994, 1.0, 0.4994, 0.75, 0.4634, 0.75, 0.4634, 1.0, 0.375, 0.7162, 0.375, 0.5847, 0.125, 0.5847, 0.125, 0.7162, 0.375, 0.03379, 0.375, 0.1653, 0.4994, 0.1653, 0.4994, 0.0, 0.4634, 0.0, 0.4634, 0.03379, 0.4994, 0.5847, 0.375, 0.5847, 0.375, 0.7162, 0.4634, 0.7162, 0.4634, 0.75, 0.4994, 0.75, 0.4994, 1.0, 0.4994, 0.75, 0.4634, 0.75, 0.4634, 1.0, 0.375, 0.7162, 0.375, 0.5847, 0.125, 0.5847, 0.125, 0.7162, 0.375, 0.03379, 0.375, 0.1653, 0.4994, 0.1653, 0.4994, 0.0, 0.4634, 0.0, 0.4634, 0.03379, 0.4994, 0.5847, 0.375, 0.5847, 0.375, 0.7162, 0.4634, 0.7162, 0.4634, 0.75, 0.4994, 0.75, 0.4994, 1.0, 0.4994, 0.75, 0.4634, 0.75, 0.4634, 1.0, 0.375, 0.7162, 0.375, 0.5847, 0.125, 0.5847, 0.125, 0.7162, 0.4634, 0.25, 0.4994, 0.25, 0.4994, 0.05708, 0.375, 0.05708, 0.375, 0.1885, 0.4634, 0.1885, 0.4634, 0.5, 0.4994, 0.5, 0.4994, 0.25, 0.4634, 0.25, 0.375, 0.5615, 0.375, 0.6929, 0.4994, 0.6929, 0.4994, 0.5, 0.4634, 0.5, 0.4634, 0.5615, 0.125, 0.5615, 0.125, 0.6929, 0.375, 0.6929, 0.375, 0.5615, 0.4634, 0.25, 0.4994, 0.25, 0.4994, 0.05708, 0.375, 0.05708, 0.375, 0.1885, 0.4634, 0.1885, 0.4634, 0.5, 0.4994, 0.5, 0.4994, 0.25, 0.4634, 0.25, 0.4994, 0.6929, 0.4994, 0.5, 0.4634, 0.5, 0.4634, 0.5615, 0.375, 0.5615, 0.375, 0.6929, 0.125, 0.5615, 0.125, 0.6929, 0.375, 0.6929, 0.375, 0.5615, 0.4634, 0.25, 0.4994, 0.25, 0.4994, 0.05708, 0.375, 0.05708, 0.375, 0.1885, 0.4634, 0.1885, 0.4634, 0.5, 0.4994, 0.5, 0.4994, 0.25, 0.4634, 0.25, 0.375, 0.5615, 0.375, 0.6929, 0.4994, 0.6929, 0.4994, 0.5, 0.4634, 0.5, 0.4634, 0.5615, 0.125, 0.5615, 0.125, 0.6929, 0.375, 0.6929, 0.375, 0.5615])
me_cube_005.materials.append(mat_blue_plastic)
me_cube_005.update()
me_cube_007 = bpy.data.meshes.new('Cube.007')
me_cube_007.from_pydata([(-1.0, -1.0, -0.5217), (-1.0, -1.0, 0.2256), (-1.0, 1.0, -0.5217), (-1.0, 1.0, 0.2256), (1.0, -1.0, -0.5217), (1.0, -1.0, 0.2256), (1.0, 1.0, -0.5217), (1.0, 1.0, 0.2256), (0.4857, 1.0, -0.5217), (0.4857, 1.0, 0.2256), (0.4857, -1.0, -0.5217), (0.4857, -1.0, 0.2256), (-0.4, 1.0, -0.5217), (-0.4, -1.0, 0.2256), (-0.4, 1.0, 0.2256), (-0.4, -1.0, -0.5217)], [], [(0, 1, 3, 2), (8, 9, 7, 6), (6, 7, 5, 4), (15, 13, 1, 0), (8, 6, 4, 10), (14, 3, 1, 13), (7, 9, 11, 5), (12, 8, 10, 15), (4, 5, 11, 10), (12, 14, 9, 8), (2, 3, 14, 12), (2, 12, 15, 0), (9, 14, 13, 11), (10, 11, 13, 15)])
me_cube_007.polygons.foreach_set('material_index', [1, 1, 1, 1, 1, 1, 1, 0, 1, 0, 1, 1, 0, 0])
_uv = me_cube_007.uv_layers.new(name='UVMap')
_uv.uv.foreach_set('vector', [0.375, 0.0, 0.625, 0.0, 0.625, 0.25, 0.375, 0.25, 0.375, 0.4357, 0.625, 0.4357, 0.625, 0.5, 0.375, 0.5, 0.375, 0.5, 0.625, 0.5, 0.625, 0.75, 0.375, 0.75, 0.375, 0.925, 0.625, 0.925, 0.625, 1.0, 0.375, 1.0, 0.3107, 0.5, 0.375, 0.5, 0.375, 0.75, 0.3107, 0.75, 0.8, 0.5, 0.875, 0.5, 0.875, 0.75, 0.8, 0.75, 0.625, 0.5, 0.6893, 0.5, 0.6893, 0.75, 0.625, 0.75, 0.2, 0.5, 0.3107, 0.5, 0.3107, 0.75, 0.2, 0.75, 0.375, 0.75, 0.625, 0.75, 0.625, 0.8143, 0.375, 0.8143, 0.375, 0.325, 0.625, 0.325, 0.625, 0.4357, 0.375, 0.4357, 0.375, 0.25, 0.625, 0.25, 0.625, 0.325, 0.375, 0.325, 0.125, 0.5, 0.2, 0.5, 0.2, 0.75, 0.125, 0.75, 0.6893, 0.5, 0.8, 0.5, 0.8, 0.75, 0.6893, 0.75, 0.375, 0.8143, 0.625, 0.8143, 0.625, 0.925, 0.375, 0.925])
me_cube_007.materials.append(mat_plastic)
me_cube_007.materials.append(mat_metal_connector)
me_cube_007.update()

# ---- objects
ob_pcb = bpy.data.objects.new('PCB', me_cube)
ob_light = bpy.data.objects.new('Light', light_light)
ob_camera = bpy.data.objects.new('Camera', cam_camera)
ob_connector = bpy.data.objects.new('Connector', me_cube_001)
ob_soldered_connectors = bpy.data.objects.new('Soldered connectors', me_cube_002)
ob_sensor = bpy.data.objects.new('Sensor', me_cube_004)
ob_plastic_cover = bpy.data.objects.new('Plastic cover', me_cube_005)
ob_smd = bpy.data.objects.new('SMD', me_cube_007)

# ---- transforms, parenting, visibility, modifiers, constraints
ob_pcb.location = (0.0, 0.0, 0.0)
ob_pcb.scale = (1.257, 1.0, 0.1035)
ob_pcb.lock_rotations_4d = False
ob_pcb.empty_display_type = 'ARROWS'
ob_pcb.lineart.crease_threshold = 0.0
ob_light.location = (4.076, 1.005, 5.904)
ob_light.rotation_euler = (0.6503, 0.05522, 1.866)
ob_light.lock_rotations_4d = False
ob_light.empty_display_type = 'ARROWS'
ob_light.color = (0.0, 0.0, 0.0, 0.0)
ob_light.lineart.crease_threshold = 0.0
ob_camera.location = (7.359, -6.926, 4.958)
ob_camera.rotation_euler = (1.109, 0.0, 0.8149)
ob_camera.lock_rotations_4d = False
ob_camera.empty_display_type = 'ARROWS'
ob_camera.color = (0.0, 0.0, 0.0, 0.0)
ob_camera.display_type = 'WIRE'
ob_camera.lineart.crease_threshold = 0.0
ob_connector.location = (0.0, -0.2536, 0.0)
ob_connector.scale = (1.257, 1.0, 0.1035)
ob_connector.lock_rotations_4d = False
ob_connector.empty_display_type = 'ARROWS'
ob_connector.lineart.crease_threshold = 0.0
_m = ob_connector.modifiers.new('Array', 'ARRAY')
_m.count = 3
_m.relative_offset_displace = (0.0, 1.1, 0.0)
ob_soldered_connectors.location = (0.6407, -0.4735, 0.1196)
ob_soldered_connectors.scale = (0.0237, 0.0237, 0.0237)
_m = ob_soldered_connectors.modifiers.new('Subdivision', 'SUBSURF')
_m = ob_soldered_connectors.modifiers.new('Array', 'ARRAY')
_m.count = 4
_m.relative_offset_displace = (0.0, 3.5, 0.0)
ob_sensor.location = (-0.4572, 0.0, 0.2126)
ob_sensor.scale = (0.801, 0.3318, 0.09949)
ob_plastic_cover.location = (-0.516, 0.0, 0.2399)
ob_plastic_cover.scale = (0.9782, 0.7193, 0.1395)
ob_smd.location = (0.6829, -0.7483, 0.1422)
ob_smd.scale = (0.1551, 0.07688, 0.09441)

# ---- collection membership
col_collection.objects.link(ob_pcb)
col_collection.objects.link(ob_light)
col_collection.objects.link(ob_camera)
col_collection.objects.link(ob_connector)
col_collection.objects.link(ob_soldered_connectors)
col_collection.objects.link(ob_sensor)
col_collection.objects.link(ob_plastic_cover)
col_collection.objects.link(ob_smd)

# ---- scene / render settings (as saved in the file)
scene.camera = ob_camera
scene.frame_start = 1; scene.frame_end = 250; scene.frame_set(1)
scene.render.engine = 'BLENDER_EEVEE_NEXT'
scene.cycles.sampling_pattern = 'TABULATED_SOBOL'
scene.cycles.use_light_tree = False
scene.eevee.ray_tracing_options.trace_max_roughness = 0.0
scene.view_settings.view_transform = 'Filmic'
bpy.context.view_layer.update()
